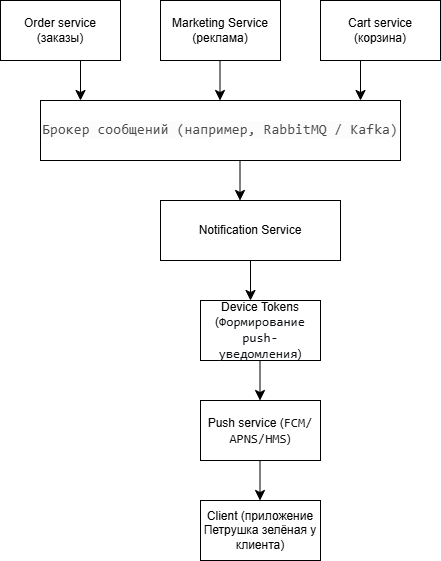

The diagram above was exported from draw.io. Its source (the exported page's mxGraphModel, read from the mxfile embedded in the PNG):
<mxGraphModel dx="976" dy="615" grid="1" gridSize="10" guides="1" tooltips="1" connect="1" arrows="1" fold="1" page="1" pageScale="1" pageWidth="827" pageHeight="1169" math="0" shadow="0">
  <root>
    <mxCell id="0" />
    <mxCell id="1" parent="0" />
    <mxCell id="LSuY6K99Qe3bD-xGCDVJ-1" parent="1" style="rounded=0;whiteSpace=wrap;html=1;" value="Order service (заказы)" vertex="1">
      <mxGeometry height="60" width="120" x="40" y="20" as="geometry" />
    </mxCell>
    <mxCell id="LSuY6K99Qe3bD-xGCDVJ-2" parent="1" style="rounded=0;whiteSpace=wrap;html=1;" value="Marketing Service (реклама)" vertex="1">
      <mxGeometry height="60" width="120" x="200" y="20" as="geometry" />
    </mxCell>
    <mxCell id="LSuY6K99Qe3bD-xGCDVJ-3" parent="1" style="rounded=0;whiteSpace=wrap;html=1;" value="Cart service (корзина)" vertex="1">
      <mxGeometry height="60" width="120" x="360" y="20" as="geometry" />
    </mxCell>
    <mxCell id="LSuY6K99Qe3bD-xGCDVJ-4" parent="1" style="rounded=0;whiteSpace=wrap;html=1;" value="&lt;span style=&quot;color: rgba(0, 0, 0, 0.7); font-family: monospace; font-size: 14px; letter-spacing: 0.208px; text-align: start; white-space: pre; background-color: rgb(252, 252, 252);&quot;&gt;Брокер сообщений (например, RabbitMQ / Kafka)&lt;/span&gt;" vertex="1">
      <mxGeometry height="60" width="360" x="80" y="120" as="geometry" />
    </mxCell>
    <mxCell id="LSuY6K99Qe3bD-xGCDVJ-5" edge="1" parent="1" style="endArrow=classic;html=1;rounded=0;fontSize=12;startSize=8;endSize=8;curved=1;" value="">
      <mxGeometry height="50" relative="1" width="50" as="geometry">
        <mxPoint x="120" y="80" as="sourcePoint" />
        <mxPoint x="120" y="120" as="targetPoint" />
      </mxGeometry>
    </mxCell>
    <mxCell id="LSuY6K99Qe3bD-xGCDVJ-6" edge="1" parent="1" style="endArrow=classic;html=1;rounded=0;fontSize=12;startSize=8;endSize=8;curved=1;" value="">
      <mxGeometry height="50" relative="1" width="50" as="geometry">
        <mxPoint x="259.5" y="80" as="sourcePoint" />
        <mxPoint x="259.5" y="120" as="targetPoint" />
      </mxGeometry>
    </mxCell>
    <mxCell id="LSuY6K99Qe3bD-xGCDVJ-7" edge="1" parent="1" style="endArrow=classic;html=1;rounded=0;fontSize=12;startSize=8;endSize=8;curved=1;" value="">
      <mxGeometry height="50" relative="1" width="50" as="geometry">
        <mxPoint x="400" y="80" as="sourcePoint" />
        <mxPoint x="400" y="120" as="targetPoint" />
      </mxGeometry>
    </mxCell>
    <mxCell id="LSuY6K99Qe3bD-xGCDVJ-9" parent="1" style="rounded=0;whiteSpace=wrap;html=1;" value="Notification Service" vertex="1">
      <mxGeometry height="60" width="180" x="200" y="220" as="geometry" />
    </mxCell>
    <mxCell id="LSuY6K99Qe3bD-xGCDVJ-10" edge="1" parent="1" style="endArrow=classic;html=1;rounded=0;fontSize=12;startSize=8;endSize=8;curved=1;" value="">
      <mxGeometry height="50" relative="1" width="50" as="geometry">
        <mxPoint x="279.5" y="180" as="sourcePoint" />
        <mxPoint x="279.5" y="220" as="targetPoint" />
      </mxGeometry>
    </mxCell>
    <mxCell id="LSuY6K99Qe3bD-xGCDVJ-11" parent="1" style="rounded=0;whiteSpace=wrap;html=1;" value="Device Tokens (&lt;span style=&quot;color: rgb(15, 17, 21); font-family: Menlo, Monaco, Consolas, &amp;quot;Cascadia Mono&amp;quot;, &amp;quot;Ubuntu Mono&amp;quot;, &amp;quot;DejaVu Sans Mono&amp;quot;, &amp;quot;Liberation Mono&amp;quot;, &amp;quot;JetBrains Mono&amp;quot;, &amp;quot;Fira Code&amp;quot;, Cousine, &amp;quot;Roboto Mono&amp;quot;, &amp;quot;Courier New&amp;quot;, Courier, sans-serif, system-ui; font-size: 13px; text-align: start; background-color: transparent;&quot;&gt;Формирование push-уведомления&lt;/span&gt;&lt;span style=&quot;background-color: transparent; color: light-dark(rgb(0, 0, 0), rgb(255, 255, 255));&quot;&gt;)&lt;/span&gt;" vertex="1">
      <mxGeometry height="60" width="120" x="240" y="320" as="geometry" />
    </mxCell>
    <mxCell id="LSuY6K99Qe3bD-xGCDVJ-12" edge="1" parent="1" style="endArrow=classic;html=1;rounded=0;fontSize=12;startSize=8;endSize=8;curved=1;" value="">
      <mxGeometry height="50" relative="1" width="50" as="geometry">
        <mxPoint x="290" y="280" as="sourcePoint" />
        <mxPoint x="290" y="320" as="targetPoint" />
      </mxGeometry>
    </mxCell>
    <mxCell id="LSuY6K99Qe3bD-xGCDVJ-14" parent="1" style="rounded=0;whiteSpace=wrap;html=1;" value="Push service (&lt;span style=&quot;color: rgb(15, 17, 21); font-family: Menlo, Monaco, Consolas, &amp;quot;Cascadia Mono&amp;quot;, &amp;quot;Ubuntu Mono&amp;quot;, &amp;quot;DejaVu Sans Mono&amp;quot;, &amp;quot;Liberation Mono&amp;quot;, &amp;quot;JetBrains Mono&amp;quot;, &amp;quot;Fira Code&amp;quot;, Cousine, &amp;quot;Roboto Mono&amp;quot;, &amp;quot;Courier New&amp;quot;, Courier, sans-serif, system-ui; font-size: 13px; text-align: start; background-color: transparent;&quot;&gt;FCM/ APNS/HMS&lt;/span&gt;&lt;span style=&quot;background-color: transparent; color: light-dark(rgb(0, 0, 0), rgb(255, 255, 255));&quot;&gt;)&lt;/span&gt;" vertex="1">
      <mxGeometry height="60" width="120" x="240" y="420" as="geometry" />
    </mxCell>
    <mxCell id="LSuY6K99Qe3bD-xGCDVJ-15" parent="1" style="rounded=0;whiteSpace=wrap;html=1;" value="Client (приложение Петрушка зелёная у клиента)" vertex="1">
      <mxGeometry height="60" width="120" x="240" y="520" as="geometry" />
    </mxCell>
    <mxCell id="LSuY6K99Qe3bD-xGCDVJ-16" edge="1" parent="1" style="endArrow=classic;html=1;rounded=0;fontSize=12;startSize=8;endSize=8;curved=1;" value="">
      <mxGeometry height="50" relative="1" width="50" as="geometry">
        <mxPoint x="299.5" y="380" as="sourcePoint" />
        <mxPoint x="299.5" y="420" as="targetPoint" />
      </mxGeometry>
    </mxCell>
    <mxCell id="LSuY6K99Qe3bD-xGCDVJ-17" edge="1" parent="1" style="endArrow=classic;html=1;rounded=0;fontSize=12;startSize=8;endSize=8;curved=1;" value="">
      <mxGeometry height="50" relative="1" width="50" as="geometry">
        <mxPoint x="299.5" y="480" as="sourcePoint" />
        <mxPoint x="299.5" y="520" as="targetPoint" />
      </mxGeometry>
    </mxCell>
  </root>
</mxGraphModel>